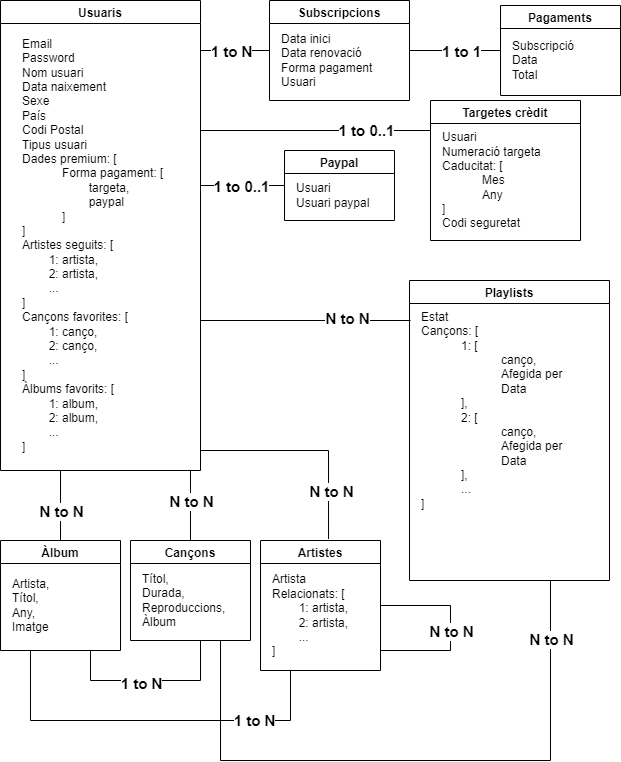

The diagram above was exported from draw.io. Its source (the exported page's mxGraphModel, read from the mxfile embedded in the PNG):
<mxGraphModel dx="640" dy="563" grid="1" gridSize="10" guides="1" tooltips="1" connect="1" arrows="1" fold="1" page="1" pageScale="1" pageWidth="827" pageHeight="1169" math="0" shadow="0">
  <root>
    <mxCell id="0" />
    <mxCell id="1" parent="0" />
    <mxCell id="QxE1XKnroTh8L2gwHuNZ-1" value="Usuaris" style="swimlane;" vertex="1" parent="1">
      <mxGeometry x="20" y="10" width="200" height="470" as="geometry" />
    </mxCell>
    <mxCell id="QxE1XKnroTh8L2gwHuNZ-2" value="Email&lt;br&gt;Password&lt;br&gt;Nom usuari&lt;br&gt;Data naixement&lt;br&gt;Sexe&lt;br&gt;País&lt;br&gt;Codi Postal&lt;br&gt;Tipus usuari&lt;br&gt;Dades premium: [&lt;br&gt;&lt;blockquote style=&quot;margin: 0 0 0 40px ; border: none ; padding: 0px&quot;&gt;Forma pagament: [&lt;/blockquote&gt;&lt;blockquote style=&quot;margin: 0 0 0 40px ; border: none ; padding: 0px&quot;&gt;&lt;span style=&quot;white-space: pre&quot;&gt;&#09;&lt;/span&gt;targeta,&lt;/blockquote&gt;&lt;blockquote style=&quot;margin: 0 0 0 40px ; border: none ; padding: 0px&quot;&gt;&lt;span style=&quot;white-space: pre&quot;&gt;&#09;&lt;/span&gt;paypal&lt;/blockquote&gt;&lt;blockquote style=&quot;margin: 0 0 0 40px ; border: none ; padding: 0px&quot;&gt;&lt;blockquote style=&quot;margin: 0 0 0 40px ; border: none ; padding: 0px&quot;&gt;&lt;/blockquote&gt;&lt;/blockquote&gt;&lt;blockquote style=&quot;margin: 0 0 0 40px ; border: none ; padding: 0px&quot;&gt;&lt;blockquote style=&quot;margin: 0 0 0 40px ; border: none ; padding: 0px&quot;&gt;&lt;/blockquote&gt;&lt;/blockquote&gt;&lt;blockquote style=&quot;margin: 0 0 0 40px ; border: none ; padding: 0px&quot;&gt;&lt;blockquote style=&quot;margin: 0 0 0 40px ; border: none ; padding: 0px&quot;&gt;&lt;/blockquote&gt;&lt;/blockquote&gt;&lt;blockquote style=&quot;margin: 0 0 0 40px ; border: none ; padding: 0px&quot;&gt;]&lt;/blockquote&gt;]&lt;br&gt;Artistes seguits: [&lt;br&gt;&lt;span style=&quot;white-space: pre&quot;&gt;&#09;&lt;/span&gt;1: artista,&lt;br&gt;&lt;span style=&quot;white-space: pre&quot;&gt;&#09;&lt;/span&gt;2: artista,&lt;br&gt;&lt;span style=&quot;white-space: pre&quot;&gt;&#09;&lt;/span&gt;...&lt;br&gt;]&lt;br&gt;Cançons favorites: [&lt;br&gt;&lt;span style=&quot;white-space: pre&quot;&gt;&#09;&lt;/span&gt;1: canço,&lt;br&gt;&lt;span style=&quot;white-space: pre&quot;&gt;&#09;&lt;/span&gt;2: canço,&lt;br&gt;&lt;span style=&quot;white-space: pre&quot;&gt;&#09;&lt;/span&gt;...&lt;br&gt;]&lt;br&gt;Àlbums favorits: [&lt;br&gt;&lt;span style=&quot;white-space: pre&quot;&gt;&#09;&lt;/span&gt;1: album,&lt;br&gt;&lt;span style=&quot;white-space: pre&quot;&gt;&#09;&lt;/span&gt;2: album,&lt;br&gt;&lt;span style=&quot;white-space: pre&quot;&gt;&#09;&lt;/span&gt;...&lt;br&gt;]" style="text;html=1;align=left;verticalAlign=middle;resizable=0;points=[];autosize=1;strokeColor=none;fillColor=none;" vertex="1" parent="QxE1XKnroTh8L2gwHuNZ-1">
      <mxGeometry x="20" y="40" width="160" height="410" as="geometry" />
    </mxCell>
    <mxCell id="QxE1XKnroTh8L2gwHuNZ-3" value="Targetes crèdit" style="swimlane;" vertex="1" parent="1">
      <mxGeometry x="450" y="110" width="150" height="140" as="geometry" />
    </mxCell>
    <mxCell id="QxE1XKnroTh8L2gwHuNZ-4" value="Usuari&lt;br&gt;Numeració targeta&lt;br&gt;Caducitat: [&lt;br&gt;&lt;blockquote style=&quot;margin: 0 0 0 40px ; border: none ; padding: 0px&quot;&gt;Mes&lt;/blockquote&gt;&lt;blockquote style=&quot;margin: 0 0 0 40px ; border: none ; padding: 0px&quot;&gt;Any&lt;/blockquote&gt;]&lt;br&gt;Codi seguretat" style="text;html=1;align=left;verticalAlign=middle;resizable=0;points=[];autosize=1;strokeColor=none;fillColor=none;" vertex="1" parent="QxE1XKnroTh8L2gwHuNZ-3">
      <mxGeometry x="10" y="30" width="110" height="100" as="geometry" />
    </mxCell>
    <mxCell id="QxE1XKnroTh8L2gwHuNZ-5" value="Paypal" style="swimlane;" vertex="1" parent="1">
      <mxGeometry x="304" y="160" width="110" height="70" as="geometry" />
    </mxCell>
    <mxCell id="QxE1XKnroTh8L2gwHuNZ-6" value="Usuari&lt;br&gt;Usuari paypal" style="text;html=1;align=left;verticalAlign=middle;resizable=0;points=[];autosize=1;strokeColor=none;fillColor=none;" vertex="1" parent="QxE1XKnroTh8L2gwHuNZ-5">
      <mxGeometry x="10" y="30" width="90" height="30" as="geometry" />
    </mxCell>
    <mxCell id="QxE1XKnroTh8L2gwHuNZ-7" value="Subscripcions" style="swimlane;" vertex="1" parent="1">
      <mxGeometry x="289" y="10" width="140" height="100" as="geometry" />
    </mxCell>
    <mxCell id="QxE1XKnroTh8L2gwHuNZ-8" value="Data inici&lt;br&gt;Data renovació&lt;br&gt;Forma pagament&lt;br&gt;Usuari" style="text;html=1;align=left;verticalAlign=middle;resizable=0;points=[];autosize=1;strokeColor=none;fillColor=none;" vertex="1" parent="QxE1XKnroTh8L2gwHuNZ-7">
      <mxGeometry x="10" y="30" width="110" height="60" as="geometry" />
    </mxCell>
    <mxCell id="QxE1XKnroTh8L2gwHuNZ-9" value="Pagaments" style="swimlane;" vertex="1" parent="1">
      <mxGeometry x="520" y="15" width="120" height="90" as="geometry" />
    </mxCell>
    <mxCell id="QxE1XKnroTh8L2gwHuNZ-10" value="Subscripció&lt;br&gt;Data&lt;br&gt;Total" style="text;html=1;align=left;verticalAlign=middle;resizable=0;points=[];autosize=1;strokeColor=none;fillColor=none;" vertex="1" parent="QxE1XKnroTh8L2gwHuNZ-9">
      <mxGeometry x="10" y="30" width="80" height="50" as="geometry" />
    </mxCell>
    <mxCell id="QxE1XKnroTh8L2gwHuNZ-11" value="Playlists" style="swimlane;" vertex="1" parent="1">
      <mxGeometry x="429" y="290" width="200" height="300" as="geometry" />
    </mxCell>
    <mxCell id="QxE1XKnroTh8L2gwHuNZ-12" value="Estat&lt;br&gt;Cançons: [&lt;br&gt;&lt;blockquote style=&quot;margin: 0 0 0 40px ; border: none ; padding: 0px&quot;&gt;1: [&lt;/blockquote&gt;&lt;blockquote style=&quot;margin: 0 0 0 40px ; border: none ; padding: 0px&quot;&gt;&lt;blockquote style=&quot;margin: 0 0 0 40px ; border: none ; padding: 0px&quot;&gt;canço,&lt;/blockquote&gt;&lt;blockquote style=&quot;margin: 0 0 0 40px ; border: none ; padding: 0px&quot;&gt;Afegida per&lt;/blockquote&gt;&lt;blockquote style=&quot;margin: 0 0 0 40px ; border: none ; padding: 0px&quot;&gt;Data&lt;/blockquote&gt;&lt;/blockquote&gt;&lt;blockquote style=&quot;margin: 0 0 0 40px ; border: none ; padding: 0px&quot;&gt;],&lt;/blockquote&gt;&lt;blockquote style=&quot;margin: 0 0 0 40px ; border: none ; padding: 0px&quot;&gt;2: [&lt;br&gt;&lt;span&gt;&#09;&lt;/span&gt;&lt;/blockquote&gt;&lt;blockquote style=&quot;margin: 0 0 0 40px ; border: none ; padding: 0px&quot;&gt;&lt;blockquote style=&quot;margin: 0 0 0 40px ; border: none ; padding: 0px&quot;&gt;canço,&lt;/blockquote&gt;&lt;blockquote style=&quot;margin: 0 0 0 40px ; border: none ; padding: 0px&quot;&gt;&lt;span&gt;Afegida per&lt;/span&gt;&lt;/blockquote&gt;&lt;blockquote style=&quot;margin: 0 0 0 40px ; border: none ; padding: 0px&quot;&gt;Data&lt;/blockquote&gt;&lt;/blockquote&gt;&lt;blockquote style=&quot;margin: 0 0 0 40px ; border: none ; padding: 0px&quot;&gt;&lt;span&gt;],&lt;/span&gt;&lt;br&gt;&lt;/blockquote&gt;&lt;blockquote style=&quot;margin: 0 0 0 40px ; border: none ; padding: 0px&quot;&gt;&lt;span&gt;...&lt;/span&gt;&lt;/blockquote&gt;]" style="text;html=1;align=left;verticalAlign=middle;resizable=0;points=[];autosize=1;strokeColor=none;fillColor=none;" vertex="1" parent="QxE1XKnroTh8L2gwHuNZ-11">
      <mxGeometry x="10" y="30" width="160" height="200" as="geometry" />
    </mxCell>
    <mxCell id="QxE1XKnroTh8L2gwHuNZ-13" value="Cançons" style="swimlane;" vertex="1" parent="1">
      <mxGeometry x="150" y="550" width="120" height="100" as="geometry" />
    </mxCell>
    <mxCell id="QxE1XKnroTh8L2gwHuNZ-14" value="Títol,&lt;br&gt;Durada,&lt;br&gt;Reproduccions,&lt;br&gt;Àlbum" style="text;html=1;align=left;verticalAlign=middle;resizable=0;points=[];autosize=1;strokeColor=none;fillColor=none;" vertex="1" parent="QxE1XKnroTh8L2gwHuNZ-13">
      <mxGeometry x="10" y="30" width="100" height="60" as="geometry" />
    </mxCell>
    <mxCell id="QxE1XKnroTh8L2gwHuNZ-15" value="Àlbum" style="swimlane;" vertex="1" parent="1">
      <mxGeometry x="20" y="550" width="120" height="110" as="geometry" />
    </mxCell>
    <mxCell id="QxE1XKnroTh8L2gwHuNZ-16" value="Artista,&lt;br&gt;Títol,&lt;br&gt;Any,&lt;br&gt;Imatge" style="text;html=1;align=left;verticalAlign=middle;resizable=0;points=[];autosize=1;strokeColor=none;fillColor=none;" vertex="1" parent="QxE1XKnroTh8L2gwHuNZ-15">
      <mxGeometry x="10" y="35" width="50" height="60" as="geometry" />
    </mxCell>
    <mxCell id="QxE1XKnroTh8L2gwHuNZ-17" value="Artistes" style="swimlane;" vertex="1" parent="1">
      <mxGeometry x="280" y="550" width="120" height="130" as="geometry" />
    </mxCell>
    <mxCell id="QxE1XKnroTh8L2gwHuNZ-18" value="Artista&lt;br&gt;Relacionats: [&lt;br&gt;&lt;span style=&quot;white-space: pre&quot;&gt;&#09;&lt;/span&gt;1: artista,&lt;br&gt;&lt;span style=&quot;white-space: pre&quot;&gt;&#09;&lt;/span&gt;2: artista,&lt;br&gt;&lt;span style=&quot;white-space: pre&quot;&gt;&#09;&lt;/span&gt;...&lt;br&gt;]" style="text;html=1;align=left;verticalAlign=middle;resizable=0;points=[];autosize=1;strokeColor=none;fillColor=none;" vertex="1" parent="QxE1XKnroTh8L2gwHuNZ-17">
      <mxGeometry x="10" y="30" width="90" height="90" as="geometry" />
    </mxCell>
    <mxCell id="QxE1XKnroTh8L2gwHuNZ-19" value="" style="endArrow=none;html=1;rounded=0;entryX=0;entryY=0.5;entryDx=0;entryDy=0;" edge="1" parent="1" target="QxE1XKnroTh8L2gwHuNZ-7">
      <mxGeometry width="50" height="50" relative="1" as="geometry">
        <mxPoint x="220" y="60" as="sourcePoint" />
        <mxPoint x="350" y="120" as="targetPoint" />
      </mxGeometry>
    </mxCell>
    <mxCell id="QxE1XKnroTh8L2gwHuNZ-20" value="&lt;b&gt;&lt;font style=&quot;font-size: 15px&quot;&gt;1 to N&lt;/font&gt;&lt;/b&gt;" style="edgeLabel;html=1;align=center;verticalAlign=middle;resizable=0;points=[];" vertex="1" connectable="0" parent="QxE1XKnroTh8L2gwHuNZ-19">
      <mxGeometry x="-0.4899" y="-2" relative="1" as="geometry">
        <mxPoint x="12" y="-2" as="offset" />
      </mxGeometry>
    </mxCell>
    <mxCell id="QxE1XKnroTh8L2gwHuNZ-21" value="" style="endArrow=none;html=1;rounded=0;fontSize=15;entryX=0;entryY=0.5;entryDx=0;entryDy=0;exitX=1;exitY=0.5;exitDx=0;exitDy=0;" edge="1" parent="1" source="QxE1XKnroTh8L2gwHuNZ-7" target="QxE1XKnroTh8L2gwHuNZ-9">
      <mxGeometry width="50" height="50" relative="1" as="geometry">
        <mxPoint x="300" y="170" as="sourcePoint" />
        <mxPoint x="350" y="120" as="targetPoint" />
      </mxGeometry>
    </mxCell>
    <mxCell id="QxE1XKnroTh8L2gwHuNZ-22" value="&lt;b&gt;1 to 1&lt;/b&gt;" style="edgeLabel;html=1;align=center;verticalAlign=middle;resizable=0;points=[];fontSize=15;" vertex="1" connectable="0" parent="QxE1XKnroTh8L2gwHuNZ-21">
      <mxGeometry x="0.5077" y="-1" relative="1" as="geometry">
        <mxPoint x="-18" y="-1" as="offset" />
      </mxGeometry>
    </mxCell>
    <mxCell id="QxE1XKnroTh8L2gwHuNZ-23" value="" style="endArrow=none;html=1;rounded=0;fontSize=15;entryX=0;entryY=0.5;entryDx=0;entryDy=0;" edge="1" parent="1" target="QxE1XKnroTh8L2gwHuNZ-5">
      <mxGeometry width="50" height="50" relative="1" as="geometry">
        <mxPoint x="220" y="195" as="sourcePoint" />
        <mxPoint x="350" y="210" as="targetPoint" />
      </mxGeometry>
    </mxCell>
    <mxCell id="QxE1XKnroTh8L2gwHuNZ-24" value="&lt;b&gt;1 to 0..1&lt;/b&gt;" style="edgeLabel;html=1;align=center;verticalAlign=middle;resizable=0;points=[];fontSize=15;" vertex="1" connectable="0" parent="QxE1XKnroTh8L2gwHuNZ-23">
      <mxGeometry x="0.4377" relative="1" as="geometry">
        <mxPoint x="-20" as="offset" />
      </mxGeometry>
    </mxCell>
    <mxCell id="QxE1XKnroTh8L2gwHuNZ-26" value="" style="endArrow=none;html=1;rounded=0;fontSize=15;" edge="1" parent="1">
      <mxGeometry width="50" height="50" relative="1" as="geometry">
        <mxPoint x="220" y="140" as="sourcePoint" />
        <mxPoint x="450" y="140" as="targetPoint" />
      </mxGeometry>
    </mxCell>
    <mxCell id="QxE1XKnroTh8L2gwHuNZ-27" value="&lt;b&gt;1 to 0..1&lt;/b&gt;" style="edgeLabel;html=1;align=center;verticalAlign=middle;resizable=0;points=[];fontSize=15;" vertex="1" connectable="0" parent="QxE1XKnroTh8L2gwHuNZ-26">
      <mxGeometry x="0.4313" y="1" relative="1" as="geometry">
        <mxPoint as="offset" />
      </mxGeometry>
    </mxCell>
    <mxCell id="QxE1XKnroTh8L2gwHuNZ-28" value="" style="endArrow=none;html=1;rounded=0;fontSize=15;entryX=0.567;entryY=-0.012;entryDx=0;entryDy=0;entryPerimeter=0;" edge="1" parent="1" target="QxE1XKnroTh8L2gwHuNZ-17">
      <mxGeometry width="50" height="50" relative="1" as="geometry">
        <mxPoint x="220" y="460" as="sourcePoint" />
        <mxPoint x="350" y="380" as="targetPoint" />
        <Array as="points">
          <mxPoint x="348" y="460" />
        </Array>
      </mxGeometry>
    </mxCell>
    <mxCell id="QxE1XKnroTh8L2gwHuNZ-29" value="" style="endArrow=none;html=1;rounded=0;fontSize=15;exitX=0.5;exitY=0;exitDx=0;exitDy=0;" edge="1" parent="1" source="QxE1XKnroTh8L2gwHuNZ-13">
      <mxGeometry width="50" height="50" relative="1" as="geometry">
        <mxPoint x="300" y="430" as="sourcePoint" />
        <mxPoint x="210" y="480" as="targetPoint" />
      </mxGeometry>
    </mxCell>
    <mxCell id="QxE1XKnroTh8L2gwHuNZ-30" value="" style="endArrow=none;html=1;rounded=0;fontSize=15;exitX=0.5;exitY=0;exitDx=0;exitDy=0;" edge="1" parent="1" source="QxE1XKnroTh8L2gwHuNZ-15">
      <mxGeometry width="50" height="50" relative="1" as="geometry">
        <mxPoint x="300" y="430" as="sourcePoint" />
        <mxPoint x="80" y="480" as="targetPoint" />
      </mxGeometry>
    </mxCell>
    <mxCell id="QxE1XKnroTh8L2gwHuNZ-31" value="&lt;b&gt;N to N&lt;/b&gt;" style="edgeLabel;html=1;align=center;verticalAlign=middle;resizable=0;points=[];fontSize=15;" vertex="1" connectable="0" parent="QxE1XKnroTh8L2gwHuNZ-30">
      <mxGeometry x="0.6286" y="-2" relative="1" as="geometry">
        <mxPoint x="-2" y="27" as="offset" />
      </mxGeometry>
    </mxCell>
    <mxCell id="QxE1XKnroTh8L2gwHuNZ-32" value="&lt;b&gt;N to N&lt;/b&gt;" style="edgeLabel;html=1;align=center;verticalAlign=middle;resizable=0;points=[];fontSize=15;" vertex="1" connectable="0" parent="1">
      <mxGeometry x="210" y="510" as="geometry" />
    </mxCell>
    <mxCell id="QxE1XKnroTh8L2gwHuNZ-33" value="&lt;b&gt;N to N&lt;/b&gt;" style="edgeLabel;html=1;align=center;verticalAlign=middle;resizable=0;points=[];fontSize=15;" vertex="1" connectable="0" parent="1">
      <mxGeometry x="350" y="500" as="geometry" />
    </mxCell>
    <mxCell id="QxE1XKnroTh8L2gwHuNZ-34" value="" style="endArrow=none;html=1;rounded=0;fontSize=15;entryX=0.5;entryY=1;entryDx=0;entryDy=0;" edge="1" parent="1">
      <mxGeometry width="50" height="50" relative="1" as="geometry">
        <mxPoint x="110" y="660" as="sourcePoint" />
        <mxPoint x="220" y="650" as="targetPoint" />
        <Array as="points">
          <mxPoint x="110" y="690" />
          <mxPoint x="220" y="690" />
        </Array>
      </mxGeometry>
    </mxCell>
    <mxCell id="QxE1XKnroTh8L2gwHuNZ-35" value="&lt;b&gt;1 to N&lt;/b&gt;" style="edgeLabel;html=1;align=center;verticalAlign=middle;resizable=0;points=[];fontSize=15;" vertex="1" connectable="0" parent="QxE1XKnroTh8L2gwHuNZ-34">
      <mxGeometry x="-0.5796" relative="1" as="geometry">
        <mxPoint x="42" y="2" as="offset" />
      </mxGeometry>
    </mxCell>
    <mxCell id="QxE1XKnroTh8L2gwHuNZ-36" value="" style="endArrow=none;html=1;rounded=0;fontSize=15;entryX=1;entryY=0.5;entryDx=0;entryDy=0;" edge="1" parent="1" target="QxE1XKnroTh8L2gwHuNZ-17">
      <mxGeometry width="50" height="50" relative="1" as="geometry">
        <mxPoint x="400" y="660" as="sourcePoint" />
        <mxPoint x="350" y="680" as="targetPoint" />
        <Array as="points">
          <mxPoint x="470" y="660" />
          <mxPoint x="470" y="615" />
        </Array>
      </mxGeometry>
    </mxCell>
    <mxCell id="QxE1XKnroTh8L2gwHuNZ-37" value="&lt;b&gt;N to N&lt;/b&gt;" style="edgeLabel;html=1;align=center;verticalAlign=middle;resizable=0;points=[];fontSize=15;" vertex="1" connectable="0" parent="1">
      <mxGeometry x="470" y="640" as="geometry" />
    </mxCell>
    <mxCell id="QxE1XKnroTh8L2gwHuNZ-39" value="" style="endArrow=none;html=1;rounded=0;fontSize=15;entryX=0.25;entryY=1;entryDx=0;entryDy=0;exitX=0.25;exitY=1;exitDx=0;exitDy=0;" edge="1" parent="1" source="QxE1XKnroTh8L2gwHuNZ-15" target="QxE1XKnroTh8L2gwHuNZ-17">
      <mxGeometry width="50" height="50" relative="1" as="geometry">
        <mxPoint x="40" y="710" as="sourcePoint" />
        <mxPoint x="350" y="680" as="targetPoint" />
        <Array as="points">
          <mxPoint x="50" y="730" />
          <mxPoint x="310" y="730" />
        </Array>
      </mxGeometry>
    </mxCell>
    <mxCell id="QxE1XKnroTh8L2gwHuNZ-40" value="&lt;b&gt;1 to N&lt;/b&gt;" style="edgeLabel;html=1;align=center;verticalAlign=middle;resizable=0;points=[];fontSize=15;" vertex="1" connectable="0" parent="QxE1XKnroTh8L2gwHuNZ-39">
      <mxGeometry x="0.54" y="1" relative="1" as="geometry">
        <mxPoint as="offset" />
      </mxGeometry>
    </mxCell>
    <mxCell id="QxE1XKnroTh8L2gwHuNZ-41" value="" style="endArrow=none;html=1;rounded=0;fontSize=15;" edge="1" parent="1">
      <mxGeometry width="50" height="50" relative="1" as="geometry">
        <mxPoint x="220" y="330" as="sourcePoint" />
        <mxPoint x="430" y="330" as="targetPoint" />
      </mxGeometry>
    </mxCell>
    <mxCell id="QxE1XKnroTh8L2gwHuNZ-42" value="&lt;b&gt;N to N&lt;/b&gt;" style="edgeLabel;html=1;align=center;verticalAlign=middle;resizable=0;points=[];fontSize=15;" vertex="1" connectable="0" parent="QxE1XKnroTh8L2gwHuNZ-41">
      <mxGeometry x="0.3867" y="3" relative="1" as="geometry">
        <mxPoint as="offset" />
      </mxGeometry>
    </mxCell>
    <mxCell id="QxE1XKnroTh8L2gwHuNZ-43" value="" style="endArrow=none;html=1;rounded=0;fontSize=15;exitX=0.75;exitY=1;exitDx=0;exitDy=0;" edge="1" parent="1" source="QxE1XKnroTh8L2gwHuNZ-13">
      <mxGeometry width="50" height="50" relative="1" as="geometry">
        <mxPoint x="250" y="770" as="sourcePoint" />
        <mxPoint x="570" y="590" as="targetPoint" />
        <Array as="points">
          <mxPoint x="240" y="770" />
          <mxPoint x="570" y="770" />
        </Array>
      </mxGeometry>
    </mxCell>
    <mxCell id="QxE1XKnroTh8L2gwHuNZ-44" value="&lt;b&gt;N to N&lt;/b&gt;" style="edgeLabel;html=1;align=center;verticalAlign=middle;resizable=0;points=[];fontSize=15;" vertex="1" connectable="0" parent="QxE1XKnroTh8L2gwHuNZ-43">
      <mxGeometry x="0.8159" relative="1" as="geometry">
        <mxPoint as="offset" />
      </mxGeometry>
    </mxCell>
  </root>
</mxGraphModel>